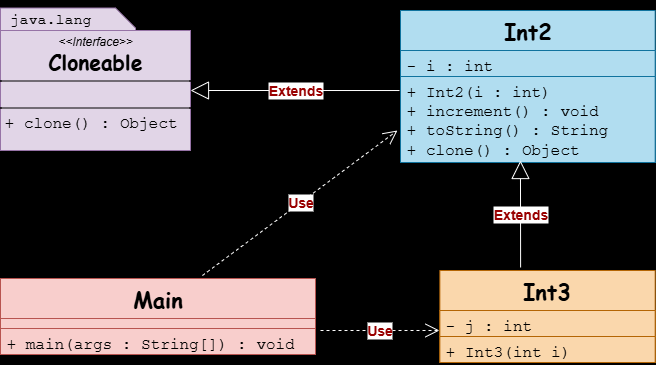

The diagram above was exported from draw.io. Its source (the exported page's mxGraphModel, read from the mxfile embedded in the PNG):
<mxGraphModel dx="872" dy="537" grid="1" gridSize="10" guides="1" tooltips="1" connect="1" arrows="1" fold="1" page="1" pageScale="1" pageWidth="850" pageHeight="1100" background="#000000" math="0" shadow="0">
  <root>
    <mxCell id="0" />
    <mxCell id="1" parent="0" />
    <mxCell id="D6NuMydXWSJOzhOyh1Ku-1" value="" style="verticalLabelPosition=bottom;verticalAlign=top;html=1;shape=card;whiteSpace=wrap;size=20;arcSize=12;rotation=90;fillColor=#e1d5e7;strokeColor=#9673a6;" vertex="1" parent="1">
      <mxGeometry x="57.5" y="60" width="100" height="135" as="geometry" />
    </mxCell>
    <mxCell id="D6NuMydXWSJOzhOyh1Ku-2" value="&lt;p style=&quot;margin:0px;margin-top:4px;text-align:center;&quot;&gt;&lt;i&gt;&amp;lt;&amp;lt;Interface&amp;gt;&amp;gt;&lt;/i&gt;&lt;br&gt;&lt;b&gt;&lt;font face=&quot;Comic Sans MS&quot; style=&quot;font-size: 21px;&quot;&gt;Cloneable&lt;/font&gt;&lt;/b&gt;&lt;/p&gt;&lt;hr size=&quot;1&quot; style=&quot;border-style:solid;&quot;&gt;&lt;p style=&quot;margin:0px;margin-left:4px;&quot;&gt;&lt;br&gt;&lt;/p&gt;&lt;hr size=&quot;1&quot; style=&quot;border-style:solid;&quot;&gt;&lt;p style=&quot;margin:0px;margin-left:4px;&quot;&gt;&lt;font face=&quot;Courier New&quot; style=&quot;font-size: 16px;&quot;&gt;+ clone() : Object&lt;/font&gt;&lt;/p&gt;" style="verticalAlign=top;align=left;overflow=fill;html=1;whiteSpace=wrap;fillColor=#e1d5e7;strokeColor=#9673a6;" vertex="1" parent="1">
      <mxGeometry x="40" y="100" width="190" height="120" as="geometry" />
    </mxCell>
    <mxCell id="D6NuMydXWSJOzhOyh1Ku-3" value="&lt;font face=&quot;Courier New&quot; style=&quot;font-weight: normal; font-size: 15px;&quot;&gt;java.lang&lt;/font&gt;" style="text;strokeColor=none;fillColor=none;html=1;fontSize=24;fontStyle=1;verticalAlign=middle;align=center;" vertex="1" parent="1">
      <mxGeometry x="40" y="70" width="100" height="30" as="geometry" />
    </mxCell>
    <mxCell id="D6NuMydXWSJOzhOyh1Ku-12" value="&lt;font face=&quot;Comic Sans MS&quot; style=&quot;font-size: 22px;&quot;&gt;Int3&lt;/font&gt;" style="swimlane;fontStyle=1;align=center;verticalAlign=top;childLayout=stackLayout;horizontal=1;startSize=40;horizontalStack=0;resizeParent=1;resizeParentMax=0;resizeLast=0;collapsible=1;marginBottom=0;whiteSpace=wrap;html=1;fillColor=#fad7ac;strokeColor=#b46504;" vertex="1" parent="1">
      <mxGeometry x="479.35999999999996" y="340" width="215.32" height="92" as="geometry" />
    </mxCell>
    <mxCell id="D6NuMydXWSJOzhOyh1Ku-13" value="&lt;font face=&quot;Courier New&quot; style=&quot;font-size: 16px;&quot;&gt;- j : int&lt;/font&gt;" style="text;strokeColor=#b46504;fillColor=#fad7ac;align=left;verticalAlign=top;spacingLeft=4;spacingRight=4;overflow=hidden;rotatable=0;points=[[0,0.5],[1,0.5]];portConstraint=eastwest;whiteSpace=wrap;html=1;" vertex="1" parent="D6NuMydXWSJOzhOyh1Ku-12">
      <mxGeometry y="40" width="215.32" height="26" as="geometry" />
    </mxCell>
    <mxCell id="D6NuMydXWSJOzhOyh1Ku-14" value="" style="line;strokeWidth=1;fillColor=#fad7ac;align=left;verticalAlign=middle;spacingTop=-1;spacingLeft=3;spacingRight=3;rotatable=0;labelPosition=right;points=[];portConstraint=eastwest;strokeColor=#b46504;" vertex="1" parent="D6NuMydXWSJOzhOyh1Ku-12">
      <mxGeometry y="66" width="215.32" as="geometry" />
    </mxCell>
    <mxCell id="D6NuMydXWSJOzhOyh1Ku-15" value="&lt;font face=&quot;Courier New&quot; style=&quot;font-size: 16px;&quot;&gt;+ Int3(int i)&amp;nbsp;&lt;/font&gt;" style="text;strokeColor=#b46504;fillColor=#fad7ac;align=left;verticalAlign=top;spacingLeft=4;spacingRight=4;overflow=hidden;rotatable=0;points=[[0,0.5],[1,0.5]];portConstraint=eastwest;whiteSpace=wrap;html=1;" vertex="1" parent="D6NuMydXWSJOzhOyh1Ku-12">
      <mxGeometry y="66" width="215.32" height="26" as="geometry" />
    </mxCell>
    <mxCell id="D6NuMydXWSJOzhOyh1Ku-16" value="&lt;font face=&quot;Comic Sans MS&quot; style=&quot;font-size: 22px;&quot;&gt;Int2&lt;/font&gt;" style="swimlane;fontStyle=1;align=center;verticalAlign=top;childLayout=stackLayout;horizontal=1;startSize=40;horizontalStack=0;resizeParent=1;resizeParentMax=0;resizeLast=0;collapsible=1;marginBottom=0;whiteSpace=wrap;html=1;fillColor=#b1ddf0;strokeColor=#10739e;" vertex="1" parent="1">
      <mxGeometry x="440" y="80" width="254.68" height="152" as="geometry" />
    </mxCell>
    <mxCell id="D6NuMydXWSJOzhOyh1Ku-17" value="&lt;font style=&quot;font-size: 16px;&quot; face=&quot;Courier New&quot;&gt;- i : int&lt;/font&gt;" style="text;strokeColor=#10739e;fillColor=#b1ddf0;align=left;verticalAlign=top;spacingLeft=4;spacingRight=4;overflow=hidden;rotatable=0;points=[[0,0.5],[1,0.5]];portConstraint=eastwest;whiteSpace=wrap;html=1;" vertex="1" parent="D6NuMydXWSJOzhOyh1Ku-16">
      <mxGeometry y="40" width="254.68" height="26" as="geometry" />
    </mxCell>
    <mxCell id="D6NuMydXWSJOzhOyh1Ku-18" value="" style="line;strokeWidth=1;fillColor=none;align=left;verticalAlign=middle;spacingTop=-1;spacingLeft=3;spacingRight=3;rotatable=0;labelPosition=right;points=[];portConstraint=eastwest;strokeColor=inherit;" vertex="1" parent="D6NuMydXWSJOzhOyh1Ku-16">
      <mxGeometry y="66" width="254.68" as="geometry" />
    </mxCell>
    <mxCell id="D6NuMydXWSJOzhOyh1Ku-19" value="&lt;font face=&quot;Courier New&quot; style=&quot;font-size: 16px;&quot;&gt;+ Int2(i : int)&amp;nbsp;&lt;/font&gt;&lt;div&gt;&lt;font face=&quot;Courier New&quot; style=&quot;font-size: 16px;&quot;&gt;+ increment() : void&amp;nbsp;&lt;/font&gt;&lt;/div&gt;&lt;div&gt;&lt;font face=&quot;Courier New&quot; style=&quot;font-size: 16px;&quot;&gt;+ toString() : String&amp;nbsp;&lt;/font&gt;&lt;/div&gt;&lt;div&gt;&lt;font face=&quot;Courier New&quot; style=&quot;font-size: 16px;&quot;&gt;+ clone() : Object&lt;/font&gt;&lt;/div&gt;" style="text;strokeColor=#10739e;fillColor=#b1ddf0;align=left;verticalAlign=top;spacingLeft=4;spacingRight=4;overflow=hidden;rotatable=0;points=[[0,0.5],[1,0.5]];portConstraint=eastwest;whiteSpace=wrap;html=1;" vertex="1" parent="D6NuMydXWSJOzhOyh1Ku-16">
      <mxGeometry y="66" width="254.68" height="86" as="geometry" />
    </mxCell>
    <mxCell id="D6NuMydXWSJOzhOyh1Ku-20" value="&lt;font face=&quot;Comic Sans MS&quot; style=&quot;font-size: 22px;&quot;&gt;Main&lt;/font&gt;" style="swimlane;fontStyle=1;align=center;verticalAlign=top;childLayout=stackLayout;horizontal=1;startSize=40;horizontalStack=0;resizeParent=1;resizeParentMax=0;resizeLast=0;collapsible=1;marginBottom=0;whiteSpace=wrap;html=1;fillColor=#f8cecc;strokeColor=#b85450;" vertex="1" parent="1">
      <mxGeometry x="40" y="348" width="315" height="76" as="geometry" />
    </mxCell>
    <mxCell id="D6NuMydXWSJOzhOyh1Ku-21" value="" style="text;strokeColor=#b85450;fillColor=#f8cecc;align=left;verticalAlign=top;spacingLeft=4;spacingRight=4;overflow=hidden;rotatable=0;points=[[0,0.5],[1,0.5]];portConstraint=eastwest;whiteSpace=wrap;html=1;" vertex="1" parent="D6NuMydXWSJOzhOyh1Ku-20">
      <mxGeometry y="40" width="315" height="10" as="geometry" />
    </mxCell>
    <mxCell id="D6NuMydXWSJOzhOyh1Ku-22" value="" style="line;strokeWidth=1;fillColor=none;align=left;verticalAlign=middle;spacingTop=-1;spacingLeft=3;spacingRight=3;rotatable=0;labelPosition=right;points=[];portConstraint=eastwest;strokeColor=inherit;" vertex="1" parent="D6NuMydXWSJOzhOyh1Ku-20">
      <mxGeometry y="50" width="315" as="geometry" />
    </mxCell>
    <mxCell id="D6NuMydXWSJOzhOyh1Ku-23" value="&lt;font face=&quot;Courier New&quot; style=&quot;font-size: 16px;&quot;&gt;+ main(args : String[]) : void&lt;/font&gt;" style="text;strokeColor=#b85450;fillColor=#f8cecc;align=left;verticalAlign=top;spacingLeft=4;spacingRight=4;overflow=hidden;rotatable=0;points=[[0,0.5],[1,0.5]];portConstraint=eastwest;whiteSpace=wrap;html=1;" vertex="1" parent="D6NuMydXWSJOzhOyh1Ku-20">
      <mxGeometry y="50" width="315" height="26" as="geometry" />
    </mxCell>
    <mxCell id="D6NuMydXWSJOzhOyh1Ku-24" value="&lt;b&gt;&lt;font style=&quot;font-size: 14px; color: rgb(153, 0, 0);&quot;&gt;Extends&lt;/font&gt;&lt;/b&gt;" style="endArrow=block;endSize=16;endFill=0;html=1;rounded=0;entryX=1;entryY=0.5;entryDx=0;entryDy=0;exitX=-0.004;exitY=0.163;exitDx=0;exitDy=0;exitPerimeter=0;strokeColor=#FFFFFF;" edge="1" parent="1" source="D6NuMydXWSJOzhOyh1Ku-19" target="D6NuMydXWSJOzhOyh1Ku-2">
      <mxGeometry width="160" relative="1" as="geometry">
        <mxPoint x="370" y="260" as="sourcePoint" />
        <mxPoint x="510" y="290" as="targetPoint" />
      </mxGeometry>
    </mxCell>
    <mxCell id="D6NuMydXWSJOzhOyh1Ku-25" value="&lt;b&gt;&lt;font style=&quot;font-size: 14px; color: rgb(153, 0, 0);&quot;&gt;Extends&lt;/font&gt;&lt;/b&gt;" style="endArrow=block;endSize=16;endFill=0;html=1;rounded=0;entryX=0.471;entryY=0.977;entryDx=0;entryDy=0;entryPerimeter=0;strokeColor=#FFFFFF;exitX=0.375;exitY=-0.033;exitDx=0;exitDy=0;exitPerimeter=0;" edge="1" parent="1" source="D6NuMydXWSJOzhOyh1Ku-12" target="D6NuMydXWSJOzhOyh1Ku-19">
      <mxGeometry width="160" relative="1" as="geometry">
        <mxPoint x="480" y="280" as="sourcePoint" />
        <mxPoint x="370" y="240" as="targetPoint" />
      </mxGeometry>
    </mxCell>
    <mxCell id="D6NuMydXWSJOzhOyh1Ku-26" value="&lt;font style=&quot;font-size: 14px; color: rgb(153, 0, 0);&quot;&gt;&lt;b&gt;Use&lt;/b&gt;&lt;/font&gt;" style="endArrow=open;endSize=12;dashed=1;html=1;rounded=0;exitX=0.641;exitY=-0.039;exitDx=0;exitDy=0;exitPerimeter=0;entryX=-0.012;entryY=0.628;entryDx=0;entryDy=0;entryPerimeter=0;strokeColor=#FFFFFF;" edge="1" parent="1" source="D6NuMydXWSJOzhOyh1Ku-20" target="D6NuMydXWSJOzhOyh1Ku-19">
      <mxGeometry width="160" relative="1" as="geometry">
        <mxPoint x="350" y="290" as="sourcePoint" />
        <mxPoint x="510" y="290" as="targetPoint" />
      </mxGeometry>
    </mxCell>
    <mxCell id="D6NuMydXWSJOzhOyh1Ku-27" value="&lt;font style=&quot;font-size: 14px; color: rgb(153, 0, 0);&quot;&gt;&lt;b&gt;Use&lt;/b&gt;&lt;/font&gt;" style="endArrow=open;endSize=12;dashed=1;html=1;rounded=0;entryX=-0.002;entryY=0.769;entryDx=0;entryDy=0;entryPerimeter=0;strokeColor=#FFFFFF;" edge="1" parent="1" target="D6NuMydXWSJOzhOyh1Ku-13">
      <mxGeometry width="160" relative="1" as="geometry">
        <mxPoint x="360" y="400" as="sourcePoint" />
        <mxPoint x="605" y="430" as="targetPoint" />
      </mxGeometry>
    </mxCell>
  </root>
</mxGraphModel>